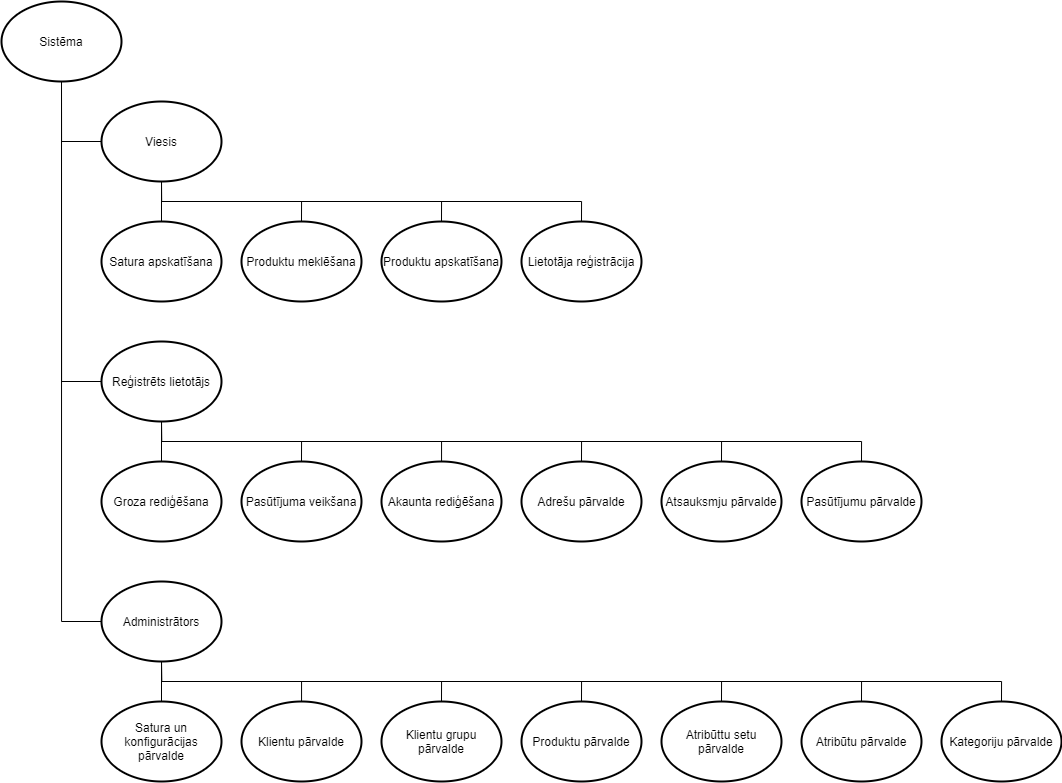

The diagram above was exported from draw.io. Its source (the exported page's mxGraphModel, read from the mxfile embedded in the PNG):
<mxGraphModel dx="1673" dy="2110" grid="1" gridSize="10" guides="1" tooltips="1" connect="1" arrows="1" fold="1" page="1" pageScale="1" pageWidth="827" pageHeight="1169" math="0" shadow="0">
  <root>
    <mxCell id="0" />
    <mxCell id="1" parent="0" />
    <mxCell id="2" style="edgeStyle=orthogonalEdgeStyle;rounded=0;orthogonalLoop=1;jettySize=auto;html=1;exitX=0.5;exitY=1;exitDx=0;exitDy=0;exitPerimeter=0;entryX=0;entryY=0.5;entryDx=0;entryDy=0;entryPerimeter=0;endArrow=none;endFill=0;" edge="1" source="5" target="10" parent="1">
      <mxGeometry relative="1" as="geometry" />
    </mxCell>
    <mxCell id="3" style="edgeStyle=orthogonalEdgeStyle;rounded=0;orthogonalLoop=1;jettySize=auto;html=1;exitX=0.5;exitY=1;exitDx=0;exitDy=0;exitPerimeter=0;entryX=0;entryY=0.5;entryDx=0;entryDy=0;entryPerimeter=0;endArrow=none;endFill=0;" edge="1" source="5" target="17" parent="1">
      <mxGeometry relative="1" as="geometry" />
    </mxCell>
    <mxCell id="4" style="edgeStyle=orthogonalEdgeStyle;rounded=0;orthogonalLoop=1;jettySize=auto;html=1;exitX=0.5;exitY=1;exitDx=0;exitDy=0;exitPerimeter=0;entryX=0;entryY=0.5;entryDx=0;entryDy=0;entryPerimeter=0;endArrow=none;endFill=0;" edge="1" source="5" target="33" parent="1">
      <mxGeometry relative="1" as="geometry" />
    </mxCell>
    <mxCell id="5" value="Sistēma" style="strokeWidth=2;html=1;shape=mxgraph.flowchart.start_2;whiteSpace=wrap;" vertex="1" parent="1">
      <mxGeometry x="6120" y="-1080" width="120" height="80" as="geometry" />
    </mxCell>
    <mxCell id="6" style="edgeStyle=orthogonalEdgeStyle;rounded=0;orthogonalLoop=1;jettySize=auto;html=1;exitX=0.5;exitY=1;exitDx=0;exitDy=0;exitPerimeter=0;entryX=0.5;entryY=0;entryDx=0;entryDy=0;entryPerimeter=0;endArrow=none;endFill=0;" edge="1" source="10" target="19" parent="1">
      <mxGeometry relative="1" as="geometry" />
    </mxCell>
    <mxCell id="7" style="edgeStyle=orthogonalEdgeStyle;rounded=0;orthogonalLoop=1;jettySize=auto;html=1;exitX=0.5;exitY=1;exitDx=0;exitDy=0;exitPerimeter=0;entryX=0.5;entryY=0;entryDx=0;entryDy=0;entryPerimeter=0;endArrow=none;endFill=0;" edge="1" source="10" target="18" parent="1">
      <mxGeometry relative="1" as="geometry" />
    </mxCell>
    <mxCell id="8" style="edgeStyle=orthogonalEdgeStyle;rounded=0;orthogonalLoop=1;jettySize=auto;html=1;exitX=0.5;exitY=1;exitDx=0;exitDy=0;exitPerimeter=0;entryX=0.5;entryY=0;entryDx=0;entryDy=0;entryPerimeter=0;endArrow=none;endFill=0;" edge="1" source="10" target="20" parent="1">
      <mxGeometry relative="1" as="geometry" />
    </mxCell>
    <mxCell id="9" style="edgeStyle=orthogonalEdgeStyle;rounded=0;orthogonalLoop=1;jettySize=auto;html=1;exitX=0.5;exitY=1;exitDx=0;exitDy=0;exitPerimeter=0;entryX=0.5;entryY=0;entryDx=0;entryDy=0;entryPerimeter=0;endArrow=none;endFill=0;" edge="1" source="10" target="40" parent="1">
      <mxGeometry relative="1" as="geometry" />
    </mxCell>
    <mxCell id="10" value="Viesis" style="strokeWidth=2;html=1;shape=mxgraph.flowchart.start_2;whiteSpace=wrap;" vertex="1" parent="1">
      <mxGeometry x="6220" y="-980" width="120" height="80" as="geometry" />
    </mxCell>
    <mxCell id="11" style="edgeStyle=orthogonalEdgeStyle;rounded=0;orthogonalLoop=1;jettySize=auto;html=1;exitX=0.5;exitY=1;exitDx=0;exitDy=0;exitPerimeter=0;entryX=0.5;entryY=0;entryDx=0;entryDy=0;entryPerimeter=0;endArrow=none;endFill=0;" edge="1" source="17" target="21" parent="1">
      <mxGeometry relative="1" as="geometry" />
    </mxCell>
    <mxCell id="12" style="edgeStyle=orthogonalEdgeStyle;rounded=0;orthogonalLoop=1;jettySize=auto;html=1;exitX=0.5;exitY=1;exitDx=0;exitDy=0;exitPerimeter=0;entryX=0.5;entryY=0;entryDx=0;entryDy=0;entryPerimeter=0;endArrow=none;endFill=0;" edge="1" source="17" target="22" parent="1">
      <mxGeometry relative="1" as="geometry" />
    </mxCell>
    <mxCell id="13" style="edgeStyle=orthogonalEdgeStyle;rounded=0;orthogonalLoop=1;jettySize=auto;html=1;exitX=0.5;exitY=1;exitDx=0;exitDy=0;exitPerimeter=0;endArrow=none;endFill=0;" edge="1" source="17" target="25" parent="1">
      <mxGeometry relative="1" as="geometry" />
    </mxCell>
    <mxCell id="14" style="edgeStyle=orthogonalEdgeStyle;rounded=0;orthogonalLoop=1;jettySize=auto;html=1;exitX=0.5;exitY=1;exitDx=0;exitDy=0;exitPerimeter=0;entryX=0.5;entryY=0;entryDx=0;entryDy=0;entryPerimeter=0;endArrow=none;endFill=0;" edge="1" source="17" target="23" parent="1">
      <mxGeometry relative="1" as="geometry" />
    </mxCell>
    <mxCell id="15" style="edgeStyle=orthogonalEdgeStyle;rounded=0;orthogonalLoop=1;jettySize=auto;html=1;exitX=0.5;exitY=1;exitDx=0;exitDy=0;exitPerimeter=0;entryX=0.5;entryY=0;entryDx=0;entryDy=0;entryPerimeter=0;endArrow=none;endFill=0;" edge="1" source="17" target="24" parent="1">
      <mxGeometry relative="1" as="geometry" />
    </mxCell>
    <mxCell id="16" style="edgeStyle=orthogonalEdgeStyle;rounded=0;orthogonalLoop=1;jettySize=auto;html=1;exitX=0.5;exitY=1;exitDx=0;exitDy=0;exitPerimeter=0;entryX=0.5;entryY=0;entryDx=0;entryDy=0;entryPerimeter=0;endArrow=none;endFill=0;" edge="1" source="17" target="42" parent="1">
      <mxGeometry relative="1" as="geometry" />
    </mxCell>
    <mxCell id="17" value="Reģistrēts lietotājs" style="strokeWidth=2;html=1;shape=mxgraph.flowchart.start_2;whiteSpace=wrap;" vertex="1" parent="1">
      <mxGeometry x="6220" y="-740" width="120" height="80" as="geometry" />
    </mxCell>
    <mxCell id="18" value="Satura apskatīšana" style="strokeWidth=2;html=1;shape=mxgraph.flowchart.start_2;whiteSpace=wrap;" vertex="1" parent="1">
      <mxGeometry x="6220" y="-860" width="120" height="80" as="geometry" />
    </mxCell>
    <mxCell id="19" value="Produktu meklēšana" style="strokeWidth=2;html=1;shape=mxgraph.flowchart.start_2;whiteSpace=wrap;" vertex="1" parent="1">
      <mxGeometry x="6360" y="-860" width="120" height="80" as="geometry" />
    </mxCell>
    <mxCell id="20" value="Lietotāja reģistrācija" style="strokeWidth=2;html=1;shape=mxgraph.flowchart.start_2;whiteSpace=wrap;" vertex="1" parent="1">
      <mxGeometry x="6640" y="-860" width="120" height="80" as="geometry" />
    </mxCell>
    <mxCell id="21" value="&lt;span&gt;Pasūtījuma veikšana&lt;/span&gt;" style="strokeWidth=2;html=1;shape=mxgraph.flowchart.start_2;whiteSpace=wrap;" vertex="1" parent="1">
      <mxGeometry x="6360" y="-620" width="120" height="80" as="geometry" />
    </mxCell>
    <mxCell id="22" value="Adrešu pārvalde" style="strokeWidth=2;html=1;shape=mxgraph.flowchart.start_2;whiteSpace=wrap;" vertex="1" parent="1">
      <mxGeometry x="6640" y="-620" width="120" height="80" as="geometry" />
    </mxCell>
    <mxCell id="23" value="Atsauksmju pārvalde" style="strokeWidth=2;html=1;shape=mxgraph.flowchart.start_2;whiteSpace=wrap;" vertex="1" parent="1">
      <mxGeometry x="6780" y="-620" width="120" height="80" as="geometry" />
    </mxCell>
    <mxCell id="24" value="Pasūtījumu pārvalde" style="strokeWidth=2;html=1;shape=mxgraph.flowchart.start_2;whiteSpace=wrap;" vertex="1" parent="1">
      <mxGeometry x="6920" y="-620" width="120" height="80" as="geometry" />
    </mxCell>
    <mxCell id="25" value="Akaunta rediģēšana" style="strokeWidth=2;html=1;shape=mxgraph.flowchart.start_2;whiteSpace=wrap;" vertex="1" parent="1">
      <mxGeometry x="6500" y="-620" width="120" height="80" as="geometry" />
    </mxCell>
    <mxCell id="26" style="edgeStyle=orthogonalEdgeStyle;rounded=0;orthogonalLoop=1;jettySize=auto;html=1;exitX=0.5;exitY=1;exitDx=0;exitDy=0;exitPerimeter=0;entryX=0.5;entryY=0;entryDx=0;entryDy=0;entryPerimeter=0;endArrow=none;endFill=0;" edge="1" source="33" target="34" parent="1">
      <mxGeometry relative="1" as="geometry" />
    </mxCell>
    <mxCell id="27" style="edgeStyle=orthogonalEdgeStyle;rounded=0;orthogonalLoop=1;jettySize=auto;html=1;exitX=0.5;exitY=1;exitDx=0;exitDy=0;exitPerimeter=0;entryX=0.5;entryY=0;entryDx=0;entryDy=0;entryPerimeter=0;endArrow=none;endFill=0;" edge="1" source="33" target="38" parent="1">
      <mxGeometry relative="1" as="geometry" />
    </mxCell>
    <mxCell id="28" style="edgeStyle=orthogonalEdgeStyle;rounded=0;orthogonalLoop=1;jettySize=auto;html=1;exitX=0.5;exitY=1;exitDx=0;exitDy=0;exitPerimeter=0;entryX=0.5;entryY=0;entryDx=0;entryDy=0;entryPerimeter=0;endArrow=none;endFill=0;" edge="1" source="33" target="35" parent="1">
      <mxGeometry relative="1" as="geometry" />
    </mxCell>
    <mxCell id="29" style="edgeStyle=orthogonalEdgeStyle;rounded=0;orthogonalLoop=1;jettySize=auto;html=1;exitX=0.5;exitY=1;exitDx=0;exitDy=0;exitPerimeter=0;entryX=0.5;entryY=0;entryDx=0;entryDy=0;entryPerimeter=0;endArrow=none;endFill=0;" edge="1" source="33" target="36" parent="1">
      <mxGeometry relative="1" as="geometry" />
    </mxCell>
    <mxCell id="30" style="edgeStyle=orthogonalEdgeStyle;rounded=0;orthogonalLoop=1;jettySize=auto;html=1;exitX=0.5;exitY=1;exitDx=0;exitDy=0;exitPerimeter=0;entryX=0.5;entryY=0;entryDx=0;entryDy=0;entryPerimeter=0;endArrow=none;endFill=0;" edge="1" source="33" target="37" parent="1">
      <mxGeometry relative="1" as="geometry" />
    </mxCell>
    <mxCell id="31" style="edgeStyle=orthogonalEdgeStyle;rounded=0;orthogonalLoop=1;jettySize=auto;html=1;exitX=0.5;exitY=1;exitDx=0;exitDy=0;exitPerimeter=0;endArrow=none;endFill=0;" edge="1" source="33" target="39" parent="1">
      <mxGeometry relative="1" as="geometry" />
    </mxCell>
    <mxCell id="32" style="edgeStyle=orthogonalEdgeStyle;rounded=0;orthogonalLoop=1;jettySize=auto;html=1;exitX=0.5;exitY=1;exitDx=0;exitDy=0;exitPerimeter=0;entryX=0.5;entryY=0;entryDx=0;entryDy=0;entryPerimeter=0;endArrow=none;endFill=0;" edge="1" source="33" target="41" parent="1">
      <mxGeometry relative="1" as="geometry" />
    </mxCell>
    <mxCell id="33" value="Administrātors" style="strokeWidth=2;html=1;shape=mxgraph.flowchart.start_2;whiteSpace=wrap;" vertex="1" parent="1">
      <mxGeometry x="6220" y="-500" width="120" height="80" as="geometry" />
    </mxCell>
    <mxCell id="34" value="Produktu pārvalde" style="strokeWidth=2;html=1;shape=mxgraph.flowchart.start_2;whiteSpace=wrap;" vertex="1" parent="1">
      <mxGeometry x="6640" y="-380" width="120" height="80" as="geometry" />
    </mxCell>
    <mxCell id="35" value="Atribūttu setu pārvalde" style="strokeWidth=2;html=1;shape=mxgraph.flowchart.start_2;whiteSpace=wrap;" vertex="1" parent="1">
      <mxGeometry x="6780" y="-380" width="120" height="80" as="geometry" />
    </mxCell>
    <mxCell id="36" value="Atribūtu pārvalde" style="strokeWidth=2;html=1;shape=mxgraph.flowchart.start_2;whiteSpace=wrap;" vertex="1" parent="1">
      <mxGeometry x="6920" y="-380" width="120" height="80" as="geometry" />
    </mxCell>
    <mxCell id="37" value="Kategoriju pārvalde" style="strokeWidth=2;html=1;shape=mxgraph.flowchart.start_2;whiteSpace=wrap;" vertex="1" parent="1">
      <mxGeometry x="7060" y="-380" width="120" height="80" as="geometry" />
    </mxCell>
    <mxCell id="38" value="Satura un konfigurācijas pārvalde" style="strokeWidth=2;html=1;shape=mxgraph.flowchart.start_2;whiteSpace=wrap;" vertex="1" parent="1">
      <mxGeometry x="6220" y="-380" width="120" height="80" as="geometry" />
    </mxCell>
    <mxCell id="39" value="Klientu pārvalde" style="strokeWidth=2;html=1;shape=mxgraph.flowchart.start_2;whiteSpace=wrap;" vertex="1" parent="1">
      <mxGeometry x="6360" y="-380" width="120" height="80" as="geometry" />
    </mxCell>
    <mxCell id="40" value="Produktu apskatīšana" style="strokeWidth=2;html=1;shape=mxgraph.flowchart.start_2;whiteSpace=wrap;" vertex="1" parent="1">
      <mxGeometry x="6500" y="-860" width="120" height="80" as="geometry" />
    </mxCell>
    <mxCell id="41" value="Klientu grupu pārvalde" style="strokeWidth=2;html=1;shape=mxgraph.flowchart.start_2;whiteSpace=wrap;" vertex="1" parent="1">
      <mxGeometry x="6500" y="-380" width="120" height="80" as="geometry" />
    </mxCell>
    <mxCell id="42" value="Groza rediģēšana" style="strokeWidth=2;html=1;shape=mxgraph.flowchart.start_2;whiteSpace=wrap;" vertex="1" parent="1">
      <mxGeometry x="6220" y="-620" width="120" height="80" as="geometry" />
    </mxCell>
  </root>
</mxGraphModel>